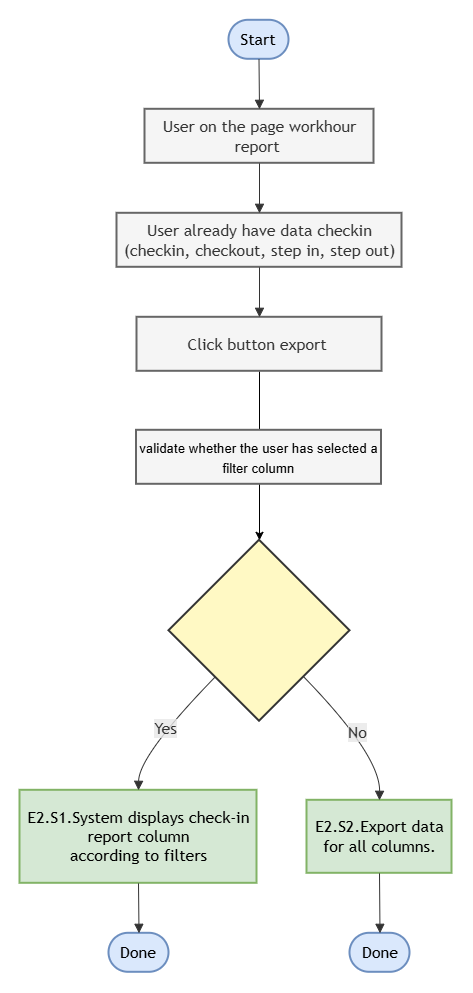

The diagram above was exported from draw.io. Its source (the exported page's mxGraphModel, read from the mxfile embedded in the PNG):
<mxGraphModel dx="1914" dy="1038" grid="1" gridSize="10" guides="1" tooltips="1" connect="1" arrows="1" fold="1" page="1" pageScale="1" pageWidth="827" pageHeight="1169" math="0" shadow="0">
  <root>
    <mxCell id="0" />
    <mxCell id="1" parent="0" />
    <UserObject label="" mermaidData="{&#10;  &quot;data&quot;: &quot;flowchart TD\n    Start([Start]) --&gt; Screen1[\&quot;User on the list checkin\&quot;]\n    Screen1 --&gt; Screen2[\&quot;User already have data checkin\&quot;]\n    Screen2 --&gt; Process1[\&quot;Click button filter column\&quot;]\n    Process1 --&gt; Decision1{Filter applied?}\n    \n    Decision1 --&gt;|Yes| Screen3[\&quot;System displays check-in&lt;br/&gt;report column&lt;br/&gt;according to filters\&quot;]\n    Screen3 --&gt; Done1([Done])\n    \n    Decision1 --&gt;|No| Error1[\&quot;Error:&lt;br/&gt;Filter failed\&quot;]\n    Error1 --&gt; Done2([Done])\n    \n    style Start fill:#f0f0f0,stroke:#333,stroke-width:2px\n    style Done1 fill:#f0f0f0,stroke:#333,stroke-width:2px\n    style Done2 fill:#f0f0f0,stroke:#333,stroke-width:2px\n    style Screen1 fill:#e3f2fd,stroke:#333,stroke-width:2px\n    style Screen2 fill:#e3f2fd,stroke:#333,stroke-width:2px\n    style Screen3 fill:#e3f2fd,stroke:#333,stroke-width:2px\n    style Process1 fill:#fff3e0,stroke:#333,stroke-width:2px\n    style Decision1 fill:#fff9c4,stroke:#333,stroke-width:2px\n    style Error1 fill:#ffcdd2,stroke:#d32f2f,stroke-width:2px&quot;,&#10;  &quot;config&quot;: null&#10;}" id="kEEQgRpr-qAWNrGtre-1-1">
      <mxCell connectable="0" parent="1" style="group;transparentBounds=1;editIcon=1;lockedGroup=0;groupPadding=20;" vertex="1">
        <mxGeometry height="684" width="441.5" as="geometry" />
      </mxCell>
    </UserObject>
    <UserObject label="Start" mermaidId="n:Start" mermaidBaseStyle="html=1;rounded=1;whiteSpace=wrap;arcSize=50;strokeWidth=2;fillColor=#f0f0f0;strokeColor=#333;fontColor=light-dark(#333333,#cccccc);fontFamily=Trebuchet MS,Verdana,Arial,sans-serif;fontSize=16;" mermaidBaseValue="Start" id="kEEQgRpr-qAWNrGtre-1-2">
      <mxCell parent="kEEQgRpr-qAWNrGtre-1-1" style="html=1;rounded=1;whiteSpace=wrap;arcSize=50;strokeWidth=2;fillColor=#dae8fc;strokeColor=#6c8ebf;fontFamily=Trebuchet MS,Verdana,Arial,sans-serif;fontSize=16;" vertex="1">
        <mxGeometry height="39" width="60" x="669" y="420" as="geometry" />
      </mxCell>
    </UserObject>
    <UserObject label="User on the page workhour report&amp;nbsp;" mermaidId="n:Screen1" mermaidBaseStyle="html=1;whiteSpace=wrap;strokeWidth=2;fillColor=#e3f2fd;strokeColor=#333;fontColor=light-dark(#333333,#cccccc);fontFamily=Trebuchet MS,Verdana,Arial,sans-serif;fontSize=16;" mermaidBaseValue="User on the list checkin" id="kEEQgRpr-qAWNrGtre-1-3">
      <mxCell parent="kEEQgRpr-qAWNrGtre-1-1" style="html=1;whiteSpace=wrap;strokeWidth=2;fillColor=#f5f5f5;strokeColor=#666666;fontColor=#333333;fontFamily=Trebuchet MS,Verdana,Arial,sans-serif;fontSize=16;" vertex="1">
        <mxGeometry height="54" width="229" x="585" y="509" as="geometry" />
      </mxCell>
    </UserObject>
    <UserObject label="&lt;span style=&quot;caret-color: rgba(0, 0, 0, 0);&quot;&gt;User already have data checkin (checkin, checkout, step in, step out)&lt;/span&gt;" mermaidId="n:Screen2" mermaidBaseStyle="html=1;whiteSpace=wrap;strokeWidth=2;fillColor=#e3f2fd;strokeColor=#333;fontColor=light-dark(#333333,#cccccc);fontFamily=Trebuchet MS,Verdana,Arial,sans-serif;fontSize=16;" mermaidBaseValue="User already have data checkin" id="kEEQgRpr-qAWNrGtre-1-4">
      <mxCell parent="kEEQgRpr-qAWNrGtre-1-1" style="html=1;whiteSpace=wrap;strokeWidth=2;fillColor=#f5f5f5;strokeColor=#666666;fontColor=#333333;fontFamily=Trebuchet MS,Verdana,Arial,sans-serif;fontSize=16;" vertex="1">
        <mxGeometry height="54" width="285" x="557" y="613" as="geometry" />
      </mxCell>
    </UserObject>
    <mxCell id="kEEQgRpr-qAWNrGtre-1-5" edge="1" parent="kEEQgRpr-qAWNrGtre-1-1" source="kEEQgRpr-qAWNrGtre-1-6" style="edgeStyle=orthogonalEdgeStyle;rounded=0;orthogonalLoop=1;jettySize=auto;html=1;" target="kEEQgRpr-qAWNrGtre-1-7" value="">
      <mxGeometry relative="1" as="geometry" />
    </mxCell>
    <UserObject label="Click button export&amp;nbsp;" mermaidId="n:Process1" mermaidBaseStyle="html=1;whiteSpace=wrap;strokeWidth=2;fillColor=#fff3e0;strokeColor=#333;fontColor=light-dark(#333333,#cccccc);fontFamily=Trebuchet MS,Verdana,Arial,sans-serif;fontSize=16;" mermaidBaseValue="Click button filter column" id="kEEQgRpr-qAWNrGtre-1-6">
      <mxCell parent="kEEQgRpr-qAWNrGtre-1-1" style="html=1;whiteSpace=wrap;strokeWidth=2;fillColor=#f5f5f5;strokeColor=#666666;fontColor=#333333;fontFamily=Trebuchet MS,Verdana,Arial,sans-serif;fontSize=16;" vertex="1">
        <mxGeometry height="54" width="245" x="577" y="717" as="geometry" />
      </mxCell>
    </UserObject>
    <UserObject label="" mermaidId="n:Decision1" mermaidBaseStyle="rhombus;html=1;strokeWidth=2;whiteSpace=wrap;fillColor=#fff9c4;strokeColor=#333;fontColor=light-dark(#333333,#cccccc);fontFamily=Trebuchet MS,Verdana,Arial,sans-serif;fontSize=16;" mermaidBaseValue="Filter applied?" id="kEEQgRpr-qAWNrGtre-1-7">
      <mxCell parent="kEEQgRpr-qAWNrGtre-1-1" style="rhombus;html=1;strokeWidth=2;whiteSpace=wrap;fillColor=#fff9c4;strokeColor=#333;fontColor=light-dark(#333333,#cccccc);fontFamily=Trebuchet MS,Verdana,Arial,sans-serif;fontSize=16;" vertex="1">
        <mxGeometry height="181" width="181" x="609" y="940" as="geometry" />
      </mxCell>
    </UserObject>
    <UserObject label="E2.S1.System displays check-in&lt;br&gt;report column&lt;br&gt;according to filters" mermaidId="n:Screen3" mermaidBaseStyle="html=1;whiteSpace=wrap;strokeWidth=2;fillColor=#e3f2fd;strokeColor=#333;fontColor=light-dark(#333333,#cccccc);fontFamily=Trebuchet MS,Verdana,Arial,sans-serif;fontSize=16;" mermaidBaseValue="System displays check-in&#10;report column&#10;according to filters" id="kEEQgRpr-qAWNrGtre-1-8">
      <mxCell parent="kEEQgRpr-qAWNrGtre-1-1" style="html=1;whiteSpace=wrap;strokeWidth=2;fillColor=#d5e8d4;strokeColor=#82b366;fontFamily=Trebuchet MS,Verdana,Arial,sans-serif;fontSize=16;" vertex="1">
        <mxGeometry height="93" width="237" x="460" y="1190" as="geometry" />
      </mxCell>
    </UserObject>
    <UserObject label="Done" mermaidId="n:Done1" mermaidBaseStyle="html=1;rounded=1;whiteSpace=wrap;arcSize=50;strokeWidth=2;fillColor=#f0f0f0;strokeColor=#333;fontColor=light-dark(#333333,#cccccc);fontFamily=Trebuchet MS,Verdana,Arial,sans-serif;fontSize=16;" mermaidBaseValue="Done" id="kEEQgRpr-qAWNrGtre-1-9">
      <mxCell parent="kEEQgRpr-qAWNrGtre-1-1" style="html=1;rounded=1;whiteSpace=wrap;arcSize=50;strokeWidth=2;fillColor=#dae8fc;strokeColor=#6c8ebf;fontFamily=Trebuchet MS,Verdana,Arial,sans-serif;fontSize=16;" vertex="1">
        <mxGeometry height="39" width="60" x="549" y="1333" as="geometry" />
      </mxCell>
    </UserObject>
    <UserObject label="E2.S2.Export data for all columns." mermaidId="n:Error1" mermaidBaseStyle="html=1;whiteSpace=wrap;strokeWidth=2;fillColor=#ffcdd2;strokeColor=#d32f2f;fontColor=light-dark(#333333,#cccccc);fontFamily=Trebuchet MS,Verdana,Arial,sans-serif;fontSize=16;" mermaidBaseValue="Error:&#10;Filter failed" id="kEEQgRpr-qAWNrGtre-1-10">
      <mxCell parent="kEEQgRpr-qAWNrGtre-1-1" style="html=1;whiteSpace=wrap;strokeWidth=2;fillColor=#d5e8d4;strokeColor=#82b366;fontFamily=Trebuchet MS,Verdana,Arial,sans-serif;fontSize=16;" vertex="1">
        <mxGeometry height="73" width="145" x="747" y="1200" as="geometry" />
      </mxCell>
    </UserObject>
    <UserObject label="Done" mermaidId="n:Done2" mermaidBaseStyle="html=1;rounded=1;whiteSpace=wrap;arcSize=50;strokeWidth=2;fillColor=#f0f0f0;strokeColor=#333;fontColor=light-dark(#333333,#cccccc);fontFamily=Trebuchet MS,Verdana,Arial,sans-serif;fontSize=16;" mermaidBaseValue="Done" id="kEEQgRpr-qAWNrGtre-1-11">
      <mxCell parent="kEEQgRpr-qAWNrGtre-1-1" style="html=1;rounded=1;whiteSpace=wrap;arcSize=50;strokeWidth=2;fillColor=#dae8fc;strokeColor=#6c8ebf;fontFamily=Trebuchet MS,Verdana,Arial,sans-serif;fontSize=16;" vertex="1">
        <mxGeometry height="39" width="60" x="790" y="1333" as="geometry" />
      </mxCell>
    </UserObject>
    <UserObject label="" mermaidId="e:Start-&gt;Screen1#0" mermaidBaseStyle="curved=1;startArrow=none;endArrow=block;endSize=7;strokeColor=light-dark(#333333,#cccccc);exitX=0.5;exitY=1;entryX=0.5;entryY=0;" mermaidBaseValue="" id="kEEQgRpr-qAWNrGtre-1-12">
      <mxCell edge="1" parent="kEEQgRpr-qAWNrGtre-1-1" source="kEEQgRpr-qAWNrGtre-1-2" style="curved=1;startArrow=none;endArrow=block;endSize=7;strokeColor=light-dark(#333333,#cccccc);exitX=0.5;exitY=1;entryX=0.5;entryY=0;rounded=0;" target="kEEQgRpr-qAWNrGtre-1-3">
        <mxGeometry relative="1" as="geometry">
          <Array as="points" />
        </mxGeometry>
      </mxCell>
    </UserObject>
    <UserObject label="" mermaidId="e:Screen1-&gt;Screen2#0" mermaidBaseStyle="curved=1;startArrow=none;endArrow=block;endSize=7;strokeColor=light-dark(#333333,#cccccc);exitX=0.5;exitY=1;entryX=0.5;entryY=0;" mermaidBaseValue="" id="kEEQgRpr-qAWNrGtre-1-13">
      <mxCell edge="1" parent="kEEQgRpr-qAWNrGtre-1-1" source="kEEQgRpr-qAWNrGtre-1-3" style="curved=1;startArrow=none;endArrow=block;endSize=7;strokeColor=light-dark(#333333,#cccccc);exitX=0.5;exitY=1;entryX=0.5;entryY=0;rounded=0;" target="kEEQgRpr-qAWNrGtre-1-4">
        <mxGeometry relative="1" as="geometry">
          <Array as="points" />
        </mxGeometry>
      </mxCell>
    </UserObject>
    <UserObject label="" mermaidId="e:Screen2-&gt;Process1#0" mermaidBaseStyle="curved=1;startArrow=none;endArrow=block;endSize=7;strokeColor=light-dark(#333333,#cccccc);exitX=0.5;exitY=1;entryX=0.5;entryY=0;" mermaidBaseValue="" id="kEEQgRpr-qAWNrGtre-1-14">
      <mxCell edge="1" parent="kEEQgRpr-qAWNrGtre-1-1" source="kEEQgRpr-qAWNrGtre-1-4" style="curved=1;startArrow=none;endArrow=block;endSize=7;strokeColor=light-dark(#333333,#cccccc);exitX=0.5;exitY=1;entryX=0.5;entryY=0;rounded=0;" target="kEEQgRpr-qAWNrGtre-1-6">
        <mxGeometry relative="1" as="geometry">
          <Array as="points" />
        </mxGeometry>
      </mxCell>
    </UserObject>
    <UserObject label="Yes" mermaidId="e:Decision1-&gt;Screen3#0" mermaidBaseStyle="curved=1;startArrow=none;endArrow=block;endSize=7;strokeColor=light-dark(#333333,#cccccc);html=1;fontSize=16;labelBackgroundColor=light-dark(#E8E8E88D,#2a2a2a8D);fontFamily=Trebuchet MS,Verdana,Arial,sans-serif;fontColor=light-dark(#333333,#cccccc);exitX=0.02;exitY=1;entryX=0.5;entryY=0;" mermaidBaseValue="Yes" id="kEEQgRpr-qAWNrGtre-1-15">
      <mxCell edge="1" parent="kEEQgRpr-qAWNrGtre-1-1" source="kEEQgRpr-qAWNrGtre-1-7" style="curved=1;startArrow=none;endArrow=block;endSize=7;strokeColor=light-dark(#333333,#cccccc);html=1;fontSize=16;labelBackgroundColor=light-dark(#E8E8E88D,#2a2a2a8D);fontFamily=Trebuchet MS,Verdana,Arial,sans-serif;fontColor=light-dark(#333333,#cccccc);exitX=0.02;exitY=1;entryX=0.5;entryY=0;rounded=0;" target="kEEQgRpr-qAWNrGtre-1-8">
        <mxGeometry relative="1" as="geometry">
          <Array as="points">
            <mxPoint x="579" y="1155" />
          </Array>
        </mxGeometry>
      </mxCell>
    </UserObject>
    <UserObject label="" mermaidId="e:Screen3-&gt;Done1#0" mermaidBaseStyle="curved=1;startArrow=none;endArrow=block;endSize=7;strokeColor=light-dark(#333333,#cccccc);exitX=0.5;exitY=1;entryX=0.5;entryY=0;" mermaidBaseValue="" id="kEEQgRpr-qAWNrGtre-1-16">
      <mxCell edge="1" parent="kEEQgRpr-qAWNrGtre-1-1" source="kEEQgRpr-qAWNrGtre-1-8" style="curved=1;startArrow=none;endArrow=block;endSize=7;strokeColor=light-dark(#333333,#cccccc);exitX=0.5;exitY=1;entryX=0.5;entryY=0;rounded=0;" target="kEEQgRpr-qAWNrGtre-1-9">
        <mxGeometry relative="1" as="geometry">
          <Array as="points" />
        </mxGeometry>
      </mxCell>
    </UserObject>
    <UserObject label="No" mermaidId="e:Decision1-&gt;Error1#0" mermaidBaseStyle="curved=1;startArrow=none;endArrow=block;endSize=7;strokeColor=light-dark(#333333,#cccccc);html=1;fontSize=16;labelBackgroundColor=light-dark(#E8E8E88D,#2a2a2a8D);fontFamily=Trebuchet MS,Verdana,Arial,sans-serif;fontColor=light-dark(#333333,#cccccc);exitX=0.98;exitY=1;entryX=0.5;entryY=0;" mermaidBaseValue="No" id="kEEQgRpr-qAWNrGtre-1-17">
      <mxCell edge="1" parent="kEEQgRpr-qAWNrGtre-1-1" source="kEEQgRpr-qAWNrGtre-1-7" style="curved=1;startArrow=none;endArrow=block;endSize=7;strokeColor=light-dark(#333333,#cccccc);html=1;fontSize=16;labelBackgroundColor=light-dark(#E8E8E88D,#2a2a2a8D);fontFamily=Trebuchet MS,Verdana,Arial,sans-serif;fontColor=light-dark(#333333,#cccccc);exitX=0.98;exitY=1;entryX=0.5;entryY=0;rounded=0;" target="kEEQgRpr-qAWNrGtre-1-10">
        <mxGeometry relative="1" as="geometry">
          <Array as="points">
            <mxPoint x="820" y="1155" />
          </Array>
        </mxGeometry>
      </mxCell>
    </UserObject>
    <UserObject label="" mermaidId="e:Error1-&gt;Done2#0" mermaidBaseStyle="curved=1;startArrow=none;endArrow=block;endSize=7;strokeColor=light-dark(#333333,#cccccc);exitX=0.5;exitY=1;entryX=0.5;entryY=0;" mermaidBaseValue="" id="kEEQgRpr-qAWNrGtre-1-18">
      <mxCell edge="1" parent="kEEQgRpr-qAWNrGtre-1-1" source="kEEQgRpr-qAWNrGtre-1-10" style="curved=1;startArrow=none;endArrow=block;endSize=7;strokeColor=light-dark(#333333,#cccccc);exitX=0.5;exitY=1;entryX=0.5;entryY=0;rounded=0;" target="kEEQgRpr-qAWNrGtre-1-11">
        <mxGeometry relative="1" as="geometry">
          <Array as="points" />
        </mxGeometry>
      </mxCell>
    </UserObject>
    <UserObject label="&lt;span data-sheets-root=&quot;1&quot; style=&quot;color: rgb(0, 0, 0); text-align: start; font-size: 10pt; font-family: Arial;&quot;&gt;validate whether the user has selected a filter column&lt;/span&gt;" mermaidId="n:Process1" mermaidBaseStyle="html=1;whiteSpace=wrap;strokeWidth=2;fillColor=#fff3e0;strokeColor=#333;fontColor=light-dark(#333333,#cccccc);fontFamily=Trebuchet MS,Verdana,Arial,sans-serif;fontSize=16;" mermaidBaseValue="Click button filter column" id="kEEQgRpr-qAWNrGtre-1-19">
      <mxCell parent="kEEQgRpr-qAWNrGtre-1-1" style="html=1;whiteSpace=wrap;strokeWidth=2;fillColor=#f5f5f5;strokeColor=#666666;fontColor=#333333;fontFamily=Trebuchet MS,Verdana,Arial,sans-serif;fontSize=16;" vertex="1">
        <mxGeometry height="54" width="245" x="576.5" y="830" as="geometry" />
      </mxCell>
    </UserObject>
  </root>
</mxGraphModel>